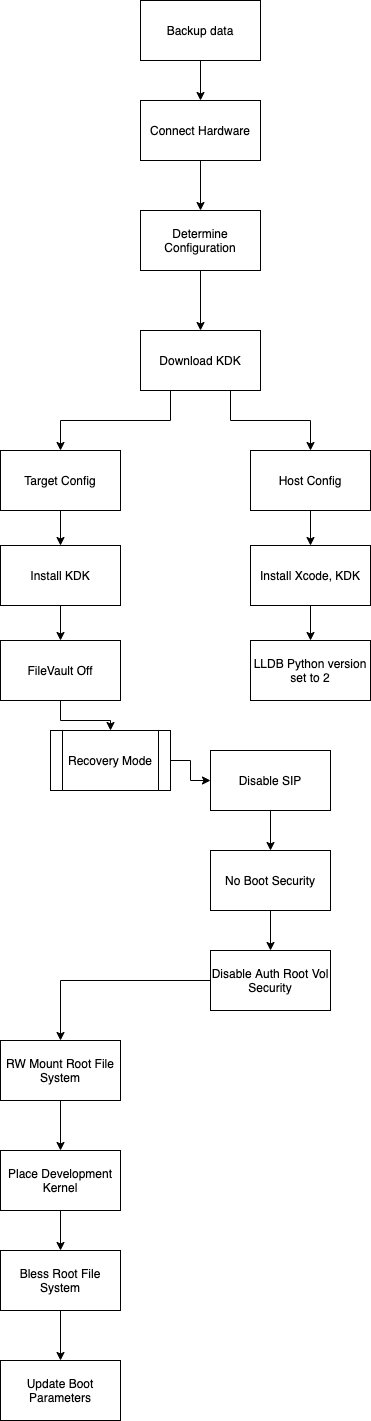

The diagram above was exported from draw.io. Its source (the exported page's mxGraphModel, read from the mxfile embedded in the PNG):
<mxGraphModel dx="1106" dy="997" grid="1" gridSize="10" guides="1" tooltips="1" connect="1" arrows="1" fold="1" page="1" pageScale="1" pageWidth="827" pageHeight="1169" math="0" shadow="0">
  <root>
    <mxCell id="WIyWlLk6GJQsqaUBKTNV-0" />
    <mxCell id="WIyWlLk6GJQsqaUBKTNV-1" parent="WIyWlLk6GJQsqaUBKTNV-0" />
    <mxCell id="QBhP2HoVrlGpBbdpZASF-11" value="" style="group" vertex="1" connectable="0" parent="WIyWlLk6GJQsqaUBKTNV-1">
      <mxGeometry x="30" y="40" width="370" height="510" as="geometry" />
    </mxCell>
    <mxCell id="QBhP2HoVrlGpBbdpZASF-0" value="Backup data" style="rounded=0;whiteSpace=wrap;html=1;" vertex="1" parent="QBhP2HoVrlGpBbdpZASF-11">
      <mxGeometry x="140" width="120" height="60" as="geometry" />
    </mxCell>
    <mxCell id="QBhP2HoVrlGpBbdpZASF-1" value="Connect Hardware" style="rounded=0;whiteSpace=wrap;html=1;" vertex="1" parent="QBhP2HoVrlGpBbdpZASF-11">
      <mxGeometry x="140" y="100" width="120" height="60" as="geometry" />
    </mxCell>
    <mxCell id="QBhP2HoVrlGpBbdpZASF-6" value="" style="edgeStyle=orthogonalEdgeStyle;rounded=0;orthogonalLoop=1;jettySize=auto;html=1;" edge="1" parent="QBhP2HoVrlGpBbdpZASF-11" source="QBhP2HoVrlGpBbdpZASF-0" target="QBhP2HoVrlGpBbdpZASF-1">
      <mxGeometry relative="1" as="geometry" />
    </mxCell>
    <mxCell id="QBhP2HoVrlGpBbdpZASF-2" value="Determine Configuration" style="rounded=0;whiteSpace=wrap;html=1;" vertex="1" parent="QBhP2HoVrlGpBbdpZASF-11">
      <mxGeometry x="140" y="210" width="120" height="60" as="geometry" />
    </mxCell>
    <mxCell id="QBhP2HoVrlGpBbdpZASF-7" value="" style="edgeStyle=orthogonalEdgeStyle;rounded=0;orthogonalLoop=1;jettySize=auto;html=1;" edge="1" parent="QBhP2HoVrlGpBbdpZASF-11" source="QBhP2HoVrlGpBbdpZASF-1" target="QBhP2HoVrlGpBbdpZASF-2">
      <mxGeometry relative="1" as="geometry" />
    </mxCell>
    <mxCell id="QBhP2HoVrlGpBbdpZASF-3" value="Download KDK" style="rounded=0;whiteSpace=wrap;html=1;" vertex="1" parent="QBhP2HoVrlGpBbdpZASF-11">
      <mxGeometry x="140" y="330" width="120" height="60" as="geometry" />
    </mxCell>
    <mxCell id="QBhP2HoVrlGpBbdpZASF-8" value="" style="edgeStyle=orthogonalEdgeStyle;rounded=0;orthogonalLoop=1;jettySize=auto;html=1;" edge="1" parent="QBhP2HoVrlGpBbdpZASF-11" source="QBhP2HoVrlGpBbdpZASF-2" target="QBhP2HoVrlGpBbdpZASF-3">
      <mxGeometry relative="1" as="geometry" />
    </mxCell>
    <mxCell id="QBhP2HoVrlGpBbdpZASF-4" value="Target Config" style="rounded=0;whiteSpace=wrap;html=1;" vertex="1" parent="QBhP2HoVrlGpBbdpZASF-11">
      <mxGeometry y="450" width="120" height="60" as="geometry" />
    </mxCell>
    <mxCell id="QBhP2HoVrlGpBbdpZASF-9" style="edgeStyle=orthogonalEdgeStyle;rounded=0;orthogonalLoop=1;jettySize=auto;html=1;exitX=0.25;exitY=1;exitDx=0;exitDy=0;entryX=0.5;entryY=0;entryDx=0;entryDy=0;" edge="1" parent="QBhP2HoVrlGpBbdpZASF-11" source="QBhP2HoVrlGpBbdpZASF-3" target="QBhP2HoVrlGpBbdpZASF-4">
      <mxGeometry relative="1" as="geometry" />
    </mxCell>
    <mxCell id="QBhP2HoVrlGpBbdpZASF-5" value="Host Config" style="rounded=0;whiteSpace=wrap;html=1;" vertex="1" parent="QBhP2HoVrlGpBbdpZASF-11">
      <mxGeometry x="250" y="450" width="120" height="60" as="geometry" />
    </mxCell>
    <mxCell id="QBhP2HoVrlGpBbdpZASF-10" style="edgeStyle=orthogonalEdgeStyle;rounded=0;orthogonalLoop=1;jettySize=auto;html=1;exitX=0.75;exitY=1;exitDx=0;exitDy=0;entryX=0.5;entryY=0;entryDx=0;entryDy=0;" edge="1" parent="QBhP2HoVrlGpBbdpZASF-11" source="QBhP2HoVrlGpBbdpZASF-3" target="QBhP2HoVrlGpBbdpZASF-5">
      <mxGeometry relative="1" as="geometry" />
    </mxCell>
    <mxCell id="QBhP2HoVrlGpBbdpZASF-19" value="" style="edgeStyle=orthogonalEdgeStyle;rounded=0;orthogonalLoop=1;jettySize=auto;html=1;" edge="1" parent="WIyWlLk6GJQsqaUBKTNV-1" source="QBhP2HoVrlGpBbdpZASF-12" target="QBhP2HoVrlGpBbdpZASF-18">
      <mxGeometry relative="1" as="geometry" />
    </mxCell>
    <mxCell id="QBhP2HoVrlGpBbdpZASF-12" value="FileVault Off" style="rounded=0;whiteSpace=wrap;html=1;" vertex="1" parent="WIyWlLk6GJQsqaUBKTNV-1">
      <mxGeometry x="30" y="680" width="120" height="60" as="geometry" />
    </mxCell>
    <mxCell id="QBhP2HoVrlGpBbdpZASF-16" value="" style="edgeStyle=orthogonalEdgeStyle;rounded=0;orthogonalLoop=1;jettySize=auto;html=1;" edge="1" parent="WIyWlLk6GJQsqaUBKTNV-1" source="QBhP2HoVrlGpBbdpZASF-13" target="QBhP2HoVrlGpBbdpZASF-12">
      <mxGeometry relative="1" as="geometry" />
    </mxCell>
    <mxCell id="QBhP2HoVrlGpBbdpZASF-13" value="Install KDK" style="rounded=0;whiteSpace=wrap;html=1;" vertex="1" parent="WIyWlLk6GJQsqaUBKTNV-1">
      <mxGeometry x="30" y="585" width="120" height="60" as="geometry" />
    </mxCell>
    <mxCell id="QBhP2HoVrlGpBbdpZASF-35" value="" style="edgeStyle=orthogonalEdgeStyle;rounded=0;orthogonalLoop=1;jettySize=auto;html=1;" edge="1" parent="WIyWlLk6GJQsqaUBKTNV-1" source="QBhP2HoVrlGpBbdpZASF-14" target="QBhP2HoVrlGpBbdpZASF-34">
      <mxGeometry relative="1" as="geometry" />
    </mxCell>
    <mxCell id="QBhP2HoVrlGpBbdpZASF-14" value="Install Xcode, KDK" style="rounded=0;whiteSpace=wrap;html=1;" vertex="1" parent="WIyWlLk6GJQsqaUBKTNV-1">
      <mxGeometry x="280" y="585" width="120" height="60" as="geometry" />
    </mxCell>
    <mxCell id="QBhP2HoVrlGpBbdpZASF-15" value="" style="edgeStyle=orthogonalEdgeStyle;rounded=0;orthogonalLoop=1;jettySize=auto;html=1;" edge="1" parent="WIyWlLk6GJQsqaUBKTNV-1" source="QBhP2HoVrlGpBbdpZASF-4" target="QBhP2HoVrlGpBbdpZASF-13">
      <mxGeometry relative="1" as="geometry" />
    </mxCell>
    <mxCell id="QBhP2HoVrlGpBbdpZASF-17" value="" style="edgeStyle=orthogonalEdgeStyle;rounded=0;orthogonalLoop=1;jettySize=auto;html=1;" edge="1" parent="WIyWlLk6GJQsqaUBKTNV-1" source="QBhP2HoVrlGpBbdpZASF-5" target="QBhP2HoVrlGpBbdpZASF-14">
      <mxGeometry relative="1" as="geometry" />
    </mxCell>
    <mxCell id="QBhP2HoVrlGpBbdpZASF-21" value="" style="edgeStyle=orthogonalEdgeStyle;rounded=0;orthogonalLoop=1;jettySize=auto;html=1;" edge="1" parent="WIyWlLk6GJQsqaUBKTNV-1" source="QBhP2HoVrlGpBbdpZASF-18" target="QBhP2HoVrlGpBbdpZASF-20">
      <mxGeometry relative="1" as="geometry" />
    </mxCell>
    <mxCell id="QBhP2HoVrlGpBbdpZASF-18" value="Recovery Mode" style="shape=process;whiteSpace=wrap;html=1;backgroundOutline=1;" vertex="1" parent="WIyWlLk6GJQsqaUBKTNV-1">
      <mxGeometry x="80" y="770" width="120" height="60" as="geometry" />
    </mxCell>
    <mxCell id="QBhP2HoVrlGpBbdpZASF-23" value="" style="edgeStyle=orthogonalEdgeStyle;rounded=0;orthogonalLoop=1;jettySize=auto;html=1;" edge="1" parent="WIyWlLk6GJQsqaUBKTNV-1" source="QBhP2HoVrlGpBbdpZASF-20" target="QBhP2HoVrlGpBbdpZASF-22">
      <mxGeometry relative="1" as="geometry" />
    </mxCell>
    <mxCell id="QBhP2HoVrlGpBbdpZASF-20" value="Disable SIP" style="rounded=0;whiteSpace=wrap;html=1;" vertex="1" parent="WIyWlLk6GJQsqaUBKTNV-1">
      <mxGeometry x="240" y="790" width="120" height="60" as="geometry" />
    </mxCell>
    <mxCell id="QBhP2HoVrlGpBbdpZASF-25" value="" style="edgeStyle=orthogonalEdgeStyle;rounded=0;orthogonalLoop=1;jettySize=auto;html=1;" edge="1" parent="WIyWlLk6GJQsqaUBKTNV-1" source="QBhP2HoVrlGpBbdpZASF-22" target="QBhP2HoVrlGpBbdpZASF-24">
      <mxGeometry relative="1" as="geometry" />
    </mxCell>
    <mxCell id="QBhP2HoVrlGpBbdpZASF-22" value="No Boot Security" style="rounded=0;whiteSpace=wrap;html=1;" vertex="1" parent="WIyWlLk6GJQsqaUBKTNV-1">
      <mxGeometry x="240" y="890" width="120" height="60" as="geometry" />
    </mxCell>
    <mxCell id="QBhP2HoVrlGpBbdpZASF-27" style="edgeStyle=orthogonalEdgeStyle;rounded=0;orthogonalLoop=1;jettySize=auto;html=1;" edge="1" parent="WIyWlLk6GJQsqaUBKTNV-1" source="QBhP2HoVrlGpBbdpZASF-24" target="QBhP2HoVrlGpBbdpZASF-26">
      <mxGeometry relative="1" as="geometry" />
    </mxCell>
    <mxCell id="QBhP2HoVrlGpBbdpZASF-24" value="Disable Auth Root Vol Security" style="rounded=0;whiteSpace=wrap;html=1;" vertex="1" parent="WIyWlLk6GJQsqaUBKTNV-1">
      <mxGeometry x="240" y="990" width="120" height="60" as="geometry" />
    </mxCell>
    <mxCell id="QBhP2HoVrlGpBbdpZASF-31" value="" style="edgeStyle=orthogonalEdgeStyle;rounded=0;orthogonalLoop=1;jettySize=auto;html=1;" edge="1" parent="WIyWlLk6GJQsqaUBKTNV-1" source="QBhP2HoVrlGpBbdpZASF-26" target="QBhP2HoVrlGpBbdpZASF-28">
      <mxGeometry relative="1" as="geometry" />
    </mxCell>
    <mxCell id="QBhP2HoVrlGpBbdpZASF-26" value="RW Mount Root File System" style="rounded=0;whiteSpace=wrap;html=1;" vertex="1" parent="WIyWlLk6GJQsqaUBKTNV-1">
      <mxGeometry x="30" y="1080" width="120" height="60" as="geometry" />
    </mxCell>
    <mxCell id="QBhP2HoVrlGpBbdpZASF-32" value="" style="edgeStyle=orthogonalEdgeStyle;rounded=0;orthogonalLoop=1;jettySize=auto;html=1;" edge="1" parent="WIyWlLk6GJQsqaUBKTNV-1" source="QBhP2HoVrlGpBbdpZASF-28" target="QBhP2HoVrlGpBbdpZASF-29">
      <mxGeometry relative="1" as="geometry" />
    </mxCell>
    <mxCell id="QBhP2HoVrlGpBbdpZASF-28" value="Place Development Kernel" style="rounded=0;whiteSpace=wrap;html=1;" vertex="1" parent="WIyWlLk6GJQsqaUBKTNV-1">
      <mxGeometry x="30" y="1190" width="120" height="60" as="geometry" />
    </mxCell>
    <mxCell id="QBhP2HoVrlGpBbdpZASF-33" value="" style="edgeStyle=orthogonalEdgeStyle;rounded=0;orthogonalLoop=1;jettySize=auto;html=1;" edge="1" parent="WIyWlLk6GJQsqaUBKTNV-1" source="QBhP2HoVrlGpBbdpZASF-29" target="QBhP2HoVrlGpBbdpZASF-30">
      <mxGeometry relative="1" as="geometry" />
    </mxCell>
    <mxCell id="QBhP2HoVrlGpBbdpZASF-29" value="Bless Root File System" style="rounded=0;whiteSpace=wrap;html=1;" vertex="1" parent="WIyWlLk6GJQsqaUBKTNV-1">
      <mxGeometry x="30" y="1290" width="120" height="60" as="geometry" />
    </mxCell>
    <mxCell id="QBhP2HoVrlGpBbdpZASF-30" value="Update Boot Parameters" style="rounded=0;whiteSpace=wrap;html=1;" vertex="1" parent="WIyWlLk6GJQsqaUBKTNV-1">
      <mxGeometry x="30" y="1400" width="120" height="60" as="geometry" />
    </mxCell>
    <mxCell id="QBhP2HoVrlGpBbdpZASF-34" value="LLDB Python version set to 2" style="rounded=0;whiteSpace=wrap;html=1;" vertex="1" parent="WIyWlLk6GJQsqaUBKTNV-1">
      <mxGeometry x="280" y="680" width="120" height="60" as="geometry" />
    </mxCell>
  </root>
</mxGraphModel>